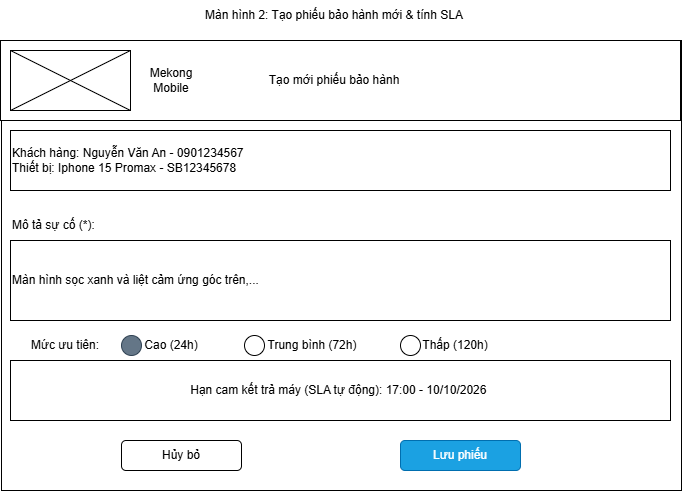

The diagram above was exported from draw.io. Its source (the exported page's mxGraphModel, read from the mxfile embedded in the PNG):
<mxGraphModel dx="928" dy="596" grid="1" gridSize="10" guides="1" tooltips="1" connect="1" arrows="1" fold="1" page="1" pageScale="1" pageWidth="827" pageHeight="1169" math="0" shadow="0">
  <root>
    <mxCell id="0" />
    <mxCell id="1" parent="0" />
    <mxCell id="4co8XDZVjIvNEt_0y7tz-1" connectable="0" parent="1" style="group" value="" vertex="1">
      <mxGeometry height="490" width="681" x="80" as="geometry" />
    </mxCell>
    <mxCell id="qHmxzPqTmne2bOIHA7vP-24" parent="4co8XDZVjIvNEt_0y7tz-1" style="rounded=0;whiteSpace=wrap;html=1;" value="" vertex="1">
      <mxGeometry height="450" width="680" x="1" y="40" as="geometry" />
    </mxCell>
    <mxCell id="qHmxzPqTmne2bOIHA7vP-1" parent="4co8XDZVjIvNEt_0y7tz-1" style="text;html=1;whiteSpace=wrap;strokeColor=none;fillColor=none;align=center;verticalAlign=middle;rounded=0;" value="Màn hình 2: Tạo phiếu bảo hành mới &amp;amp; tính SLA" vertex="1">
      <mxGeometry height="30" width="266" x="201" as="geometry" />
    </mxCell>
    <mxCell id="qHmxzPqTmne2bOIHA7vP-2" parent="4co8XDZVjIvNEt_0y7tz-1" style="rounded=0;whiteSpace=wrap;html=1;" value="" vertex="1">
      <mxGeometry height="80" width="680" y="40" as="geometry" />
    </mxCell>
    <mxCell id="qHmxzPqTmne2bOIHA7vP-3" parent="4co8XDZVjIvNEt_0y7tz-1" style="rounded=0;whiteSpace=wrap;html=1;" value="" vertex="1">
      <mxGeometry height="60" width="120" x="10" y="50" as="geometry" />
    </mxCell>
    <mxCell id="qHmxzPqTmne2bOIHA7vP-4" edge="1" parent="4co8XDZVjIvNEt_0y7tz-1" source="qHmxzPqTmne2bOIHA7vP-3" style="endArrow=none;html=1;rounded=0;entryX=1;entryY=0;entryDx=0;entryDy=0;exitX=0;exitY=1;exitDx=0;exitDy=0;" target="qHmxzPqTmne2bOIHA7vP-3" value="">
      <mxGeometry height="50" relative="1" width="50" as="geometry">
        <mxPoint x="310" y="310" as="sourcePoint" />
        <mxPoint x="360" y="260" as="targetPoint" />
      </mxGeometry>
    </mxCell>
    <mxCell id="qHmxzPqTmne2bOIHA7vP-5" edge="1" parent="4co8XDZVjIvNEt_0y7tz-1" source="qHmxzPqTmne2bOIHA7vP-3" style="endArrow=none;html=1;rounded=0;entryX=0;entryY=0;entryDx=0;entryDy=0;exitX=1;exitY=1;exitDx=0;exitDy=0;" target="qHmxzPqTmne2bOIHA7vP-3" value="">
      <mxGeometry height="50" relative="1" width="50" as="geometry">
        <mxPoint x="310" y="310" as="sourcePoint" />
        <mxPoint x="360" y="260" as="targetPoint" />
      </mxGeometry>
    </mxCell>
    <mxCell id="qHmxzPqTmne2bOIHA7vP-6" parent="4co8XDZVjIvNEt_0y7tz-1" style="text;html=1;whiteSpace=wrap;strokeColor=none;fillColor=none;align=center;verticalAlign=middle;rounded=0;" value="Mekong Mobile" vertex="1">
      <mxGeometry height="30" width="60" x="141" y="65" as="geometry" />
    </mxCell>
    <mxCell id="qHmxzPqTmne2bOIHA7vP-7" parent="4co8XDZVjIvNEt_0y7tz-1" style="text;html=1;whiteSpace=wrap;strokeColor=none;fillColor=none;align=center;verticalAlign=middle;rounded=0;" value="Tạo mới phiếu bảo hành" vertex="1">
      <mxGeometry height="30" width="140" x="264" y="65" as="geometry" />
    </mxCell>
    <mxCell id="qHmxzPqTmne2bOIHA7vP-8" parent="4co8XDZVjIvNEt_0y7tz-1" style="rounded=0;whiteSpace=wrap;html=1;align=left;" value="Khách hàng: Nguyễn Văn An - 0901234567&lt;div&gt;Thiết bị: Iphone 15 Promax - SB12345678&lt;/div&gt;" vertex="1">
      <mxGeometry height="60" width="660" x="10" y="130" as="geometry" />
    </mxCell>
    <mxCell id="qHmxzPqTmne2bOIHA7vP-9" parent="4co8XDZVjIvNEt_0y7tz-1" style="text;html=1;whiteSpace=wrap;strokeColor=none;fillColor=none;align=left;verticalAlign=middle;rounded=0;" value="Mô tả sự cố (*):" vertex="1">
      <mxGeometry height="30" width="120" x="10" y="210" as="geometry" />
    </mxCell>
    <mxCell id="qHmxzPqTmne2bOIHA7vP-10" parent="4co8XDZVjIvNEt_0y7tz-1" style="rounded=0;whiteSpace=wrap;html=1;align=left;" value="Màn hình sọc xanh và liệt cảm ứng góc trên,..." vertex="1">
      <mxGeometry height="80" width="660" x="10" y="240" as="geometry" />
    </mxCell>
    <mxCell id="qHmxzPqTmne2bOIHA7vP-11" parent="4co8XDZVjIvNEt_0y7tz-1" style="text;html=1;whiteSpace=wrap;strokeColor=none;fillColor=none;align=center;verticalAlign=middle;rounded=0;" value="Mức ưu tiên:" vertex="1">
      <mxGeometry height="30" width="90" x="20" y="330" as="geometry" />
    </mxCell>
    <mxCell id="qHmxzPqTmne2bOIHA7vP-14" connectable="0" parent="4co8XDZVjIvNEt_0y7tz-1" style="group" value="" vertex="1">
      <mxGeometry height="30" width="80" x="121" y="330" as="geometry" />
    </mxCell>
    <mxCell id="qHmxzPqTmne2bOIHA7vP-12" parent="qHmxzPqTmne2bOIHA7vP-14" style="ellipse;whiteSpace=wrap;html=1;shapeInside=1;aspect=fixed;fillColor=#647687;fontColor=#ffffff;strokeColor=#314354;" value="" vertex="1">
      <mxGeometry height="20" width="20" y="5" as="geometry" />
    </mxCell>
    <mxCell id="qHmxzPqTmne2bOIHA7vP-13" parent="qHmxzPqTmne2bOIHA7vP-14" style="text;html=1;whiteSpace=wrap;strokeColor=none;fillColor=none;align=center;verticalAlign=middle;rounded=0;" value="Cao (24h)" vertex="1">
      <mxGeometry height="30" width="60" x="20" as="geometry" />
    </mxCell>
    <mxCell id="qHmxzPqTmne2bOIHA7vP-17" connectable="0" parent="4co8XDZVjIvNEt_0y7tz-1" style="group" value="" vertex="1">
      <mxGeometry height="30" width="116" x="244" y="330" as="geometry" />
    </mxCell>
    <mxCell id="qHmxzPqTmne2bOIHA7vP-15" parent="qHmxzPqTmne2bOIHA7vP-17" style="ellipse;whiteSpace=wrap;html=1;shapeInside=1;aspect=fixed;" value="" vertex="1">
      <mxGeometry height="20" width="20" y="5" as="geometry" />
    </mxCell>
    <mxCell id="qHmxzPqTmne2bOIHA7vP-16" parent="qHmxzPqTmne2bOIHA7vP-17" style="text;html=1;whiteSpace=wrap;strokeColor=none;fillColor=none;align=center;verticalAlign=middle;rounded=0;" value="Trung bình (72h)" vertex="1">
      <mxGeometry height="30" width="96" x="20" as="geometry" />
    </mxCell>
    <mxCell id="qHmxzPqTmne2bOIHA7vP-18" connectable="0" parent="4co8XDZVjIvNEt_0y7tz-1" style="group" value="" vertex="1">
      <mxGeometry height="30" width="116" x="400" y="330" as="geometry" />
    </mxCell>
    <mxCell id="qHmxzPqTmne2bOIHA7vP-19" parent="qHmxzPqTmne2bOIHA7vP-18" style="ellipse;whiteSpace=wrap;html=1;shapeInside=1;aspect=fixed;" value="" vertex="1">
      <mxGeometry height="20" width="20" y="5" as="geometry" />
    </mxCell>
    <mxCell id="qHmxzPqTmne2bOIHA7vP-20" parent="qHmxzPqTmne2bOIHA7vP-18" style="text;html=1;whiteSpace=wrap;strokeColor=none;fillColor=none;align=center;verticalAlign=middle;rounded=0;" value="Thấp (120h)" vertex="1">
      <mxGeometry height="30" width="70" x="20" as="geometry" />
    </mxCell>
    <mxCell id="qHmxzPqTmne2bOIHA7vP-21" parent="4co8XDZVjIvNEt_0y7tz-1" style="rounded=0;whiteSpace=wrap;html=1;align=center;" value="Hạn cam kết trả máy (SLA tự động): 17:00 - 10/10/2026&amp;nbsp;" vertex="1">
      <mxGeometry height="60" width="660" x="10" y="360" as="geometry" />
    </mxCell>
    <mxCell id="qHmxzPqTmne2bOIHA7vP-22" parent="4co8XDZVjIvNEt_0y7tz-1" style="rounded=1;whiteSpace=wrap;html=1;roundedPerimeter=1;" value="Hủy bỏ" vertex="1">
      <mxGeometry height="30" width="120" x="121" y="440" as="geometry" />
    </mxCell>
    <mxCell id="qHmxzPqTmne2bOIHA7vP-23" parent="4co8XDZVjIvNEt_0y7tz-1" style="rounded=1;whiteSpace=wrap;html=1;roundedPerimeter=1;fillColor=#1ba1e2;fontColor=#ffffff;strokeColor=#006EAF;" value="Lưu phiếu" vertex="1">
      <mxGeometry height="30" width="120" x="400" y="440" as="geometry" />
    </mxCell>
  </root>
</mxGraphModel>